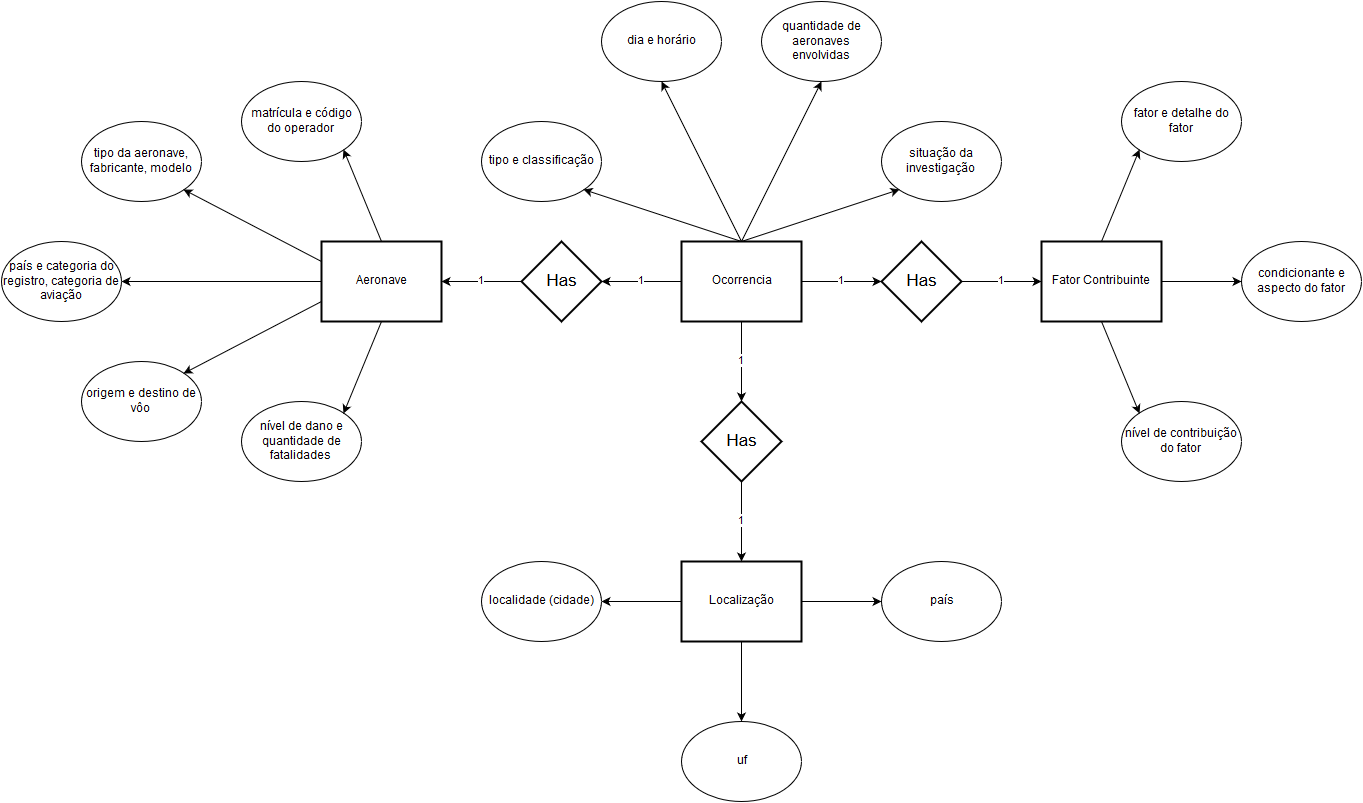

The diagram above was exported from draw.io. Its source (the exported page's mxGraphModel, read from the mxfile embedded in the PNG):
<mxGraphModel dx="1942" dy="1673" grid="1" gridSize="10" guides="1" tooltips="1" connect="1" arrows="1" fold="1" page="1" pageScale="1" pageWidth="826" pageHeight="1169" background="#ffffff" math="0" shadow="0">
  <root>
    <mxCell id="0" style=";html=1;" />
    <mxCell id="1" style=";html=1;" parent="0" />
    <mxCell id="4504fdf0037f11af-3" value="1" style="edgeStyle=orthogonalEdgeStyle;rounded=0;html=1;exitX=0.5;exitY=1;entryX=0.5;entryY=0;jettySize=auto;orthogonalLoop=1;" edge="1" parent="1" source="28158232a803b217-58" target="4504fdf0037f11af-2">
      <mxGeometry relative="1" as="geometry" />
    </mxCell>
    <mxCell id="28158232a803b217-58" value="Ocorrencia" style="strokeWidth=2;whiteSpace=wrap;html=1;align=center;" vertex="1" parent="1">
      <mxGeometry x="200" width="120" height="80" as="geometry" />
    </mxCell>
    <mxCell id="28158232a803b217-61" value="Aeronave" style="strokeWidth=2;whiteSpace=wrap;html=1;align=center;" vertex="1" parent="1">
      <mxGeometry x="-160" width="120" height="80" as="geometry" />
    </mxCell>
    <mxCell id="28158232a803b217-63" value="Has" style="shape=rhombus;strokeWidth=2;fontSize=17;perimeter=rhombusPerimeter;whiteSpace=wrap;html=1;align=center;" vertex="1" parent="1">
      <mxGeometry x="40" width="80" height="80" as="geometry" />
    </mxCell>
    <mxCell id="28158232a803b217-64" value="1" style="edgeStyle=orthogonalEdgeStyle;rounded=0;html=1;exitX=0;exitY=0.5;entryX=1;entryY=0.5;jettySize=auto;orthogonalLoop=1;" edge="1" parent="1" source="28158232a803b217-58" target="28158232a803b217-63">
      <mxGeometry relative="1" as="geometry" />
    </mxCell>
    <mxCell id="28158232a803b217-65" value="1" style="edgeStyle=orthogonalEdgeStyle;rounded=0;html=1;exitX=0;exitY=0.5;entryX=1;entryY=0.5;jettySize=auto;orthogonalLoop=1;" edge="1" parent="1" source="28158232a803b217-63" target="28158232a803b217-61">
      <mxGeometry relative="1" as="geometry" />
    </mxCell>
    <mxCell id="28158232a803b217-66" value="Fator Contribuinte&lt;br&gt;" style="strokeWidth=2;whiteSpace=wrap;html=1;align=center;" vertex="1" parent="1">
      <mxGeometry x="560" width="120" height="80" as="geometry" />
    </mxCell>
    <mxCell id="28158232a803b217-67" value="Has" style="shape=rhombus;strokeWidth=2;fontSize=17;perimeter=rhombusPerimeter;whiteSpace=wrap;html=1;align=center;" vertex="1" parent="1">
      <mxGeometry x="400" width="80" height="80" as="geometry" />
    </mxCell>
    <mxCell id="28158232a803b217-68" value="1" style="edgeStyle=orthogonalEdgeStyle;rounded=0;html=1;exitX=1;exitY=0.5;entryX=0;entryY=0.5;jettySize=auto;orthogonalLoop=1;" edge="1" parent="1" source="28158232a803b217-58" target="28158232a803b217-67">
      <mxGeometry relative="1" as="geometry" />
    </mxCell>
    <mxCell id="28158232a803b217-69" value="1" style="edgeStyle=orthogonalEdgeStyle;rounded=0;html=1;exitX=1;exitY=0.5;jettySize=auto;orthogonalLoop=1;" edge="1" parent="1" source="28158232a803b217-67" target="28158232a803b217-66">
      <mxGeometry relative="1" as="geometry" />
    </mxCell>
    <mxCell id="28158232a803b217-75" value="tipo e classificação&lt;br&gt;" style="ellipse;whiteSpace=wrap;html=1;" vertex="1" parent="1">
      <mxGeometry y="-120" width="120" height="80" as="geometry" />
    </mxCell>
    <mxCell id="28158232a803b217-76" value="" style="endArrow=classic;html=1;exitX=0.5;exitY=0;entryX=1;entryY=1;" edge="1" parent="1" source="28158232a803b217-58" target="28158232a803b217-75">
      <mxGeometry width="50" height="50" relative="1" as="geometry">
        <mxPoint x="-190" y="-130" as="sourcePoint" />
        <mxPoint x="-140" y="-180" as="targetPoint" />
      </mxGeometry>
    </mxCell>
    <mxCell id="28158232a803b217-79" value="dia e horário&lt;br&gt;" style="ellipse;whiteSpace=wrap;html=1;" vertex="1" parent="1">
      <mxGeometry x="120" y="-240" width="120" height="80" as="geometry" />
    </mxCell>
    <mxCell id="28158232a803b217-80" value="" style="endArrow=classic;html=1;exitX=0.5;exitY=0;entryX=0.5;entryY=1;" edge="1" parent="1" source="28158232a803b217-58" target="28158232a803b217-79">
      <mxGeometry width="50" height="50" relative="1" as="geometry">
        <mxPoint x="-190" y="-370" as="sourcePoint" />
        <mxPoint x="-140" y="-420" as="targetPoint" />
      </mxGeometry>
    </mxCell>
    <mxCell id="28158232a803b217-81" value="quantidade de aeronaves envolvidas&lt;br&gt;" style="ellipse;whiteSpace=wrap;html=1;" vertex="1" parent="1">
      <mxGeometry x="280" y="-240" width="120" height="80" as="geometry" />
    </mxCell>
    <mxCell id="28158232a803b217-82" value="" style="endArrow=classic;html=1;exitX=0.5;exitY=0;entryX=0.5;entryY=1;" edge="1" parent="1" source="28158232a803b217-58" target="28158232a803b217-81">
      <mxGeometry width="50" height="50" relative="1" as="geometry">
        <mxPoint x="-190" y="-370" as="sourcePoint" />
        <mxPoint x="-140" y="-420" as="targetPoint" />
      </mxGeometry>
    </mxCell>
    <mxCell id="28158232a803b217-83" value="situação da investigação&lt;br&gt;" style="ellipse;whiteSpace=wrap;html=1;" vertex="1" parent="1">
      <mxGeometry x="400" y="-120" width="120" height="80" as="geometry" />
    </mxCell>
    <mxCell id="28158232a803b217-84" value="" style="endArrow=classic;html=1;exitX=0.5;exitY=0;entryX=0;entryY=1;" edge="1" parent="1" source="28158232a803b217-58" target="28158232a803b217-83">
      <mxGeometry width="50" height="50" relative="1" as="geometry">
        <mxPoint x="-190" y="-370" as="sourcePoint" />
        <mxPoint x="-140" y="-420" as="targetPoint" />
      </mxGeometry>
    </mxCell>
    <mxCell id="28158232a803b217-85" value="matrícula e código do operador&lt;br&gt;" style="ellipse;whiteSpace=wrap;html=1;" vertex="1" parent="1">
      <mxGeometry x="-240" y="-160" width="120" height="80" as="geometry" />
    </mxCell>
    <mxCell id="28158232a803b217-86" value="" style="endArrow=classic;html=1;exitX=0.5;exitY=0;entryX=1;entryY=1;" edge="1" parent="1" source="28158232a803b217-61" target="28158232a803b217-85">
      <mxGeometry width="50" height="50" relative="1" as="geometry">
        <mxPoint x="-520" y="-230" as="sourcePoint" />
        <mxPoint x="-470" y="-280" as="targetPoint" />
      </mxGeometry>
    </mxCell>
    <mxCell id="28158232a803b217-88" value="tipo da aeronave, fabricante, modelo&lt;br&gt;" style="ellipse;whiteSpace=wrap;html=1;" vertex="1" parent="1">
      <mxGeometry x="-400" y="-120" width="120" height="80" as="geometry" />
    </mxCell>
    <mxCell id="28158232a803b217-90" value="" style="endArrow=classic;html=1;exitX=0;exitY=0.25;entryX=1;entryY=1;" edge="1" parent="1" source="28158232a803b217-61" target="28158232a803b217-88">
      <mxGeometry width="50" height="50" relative="1" as="geometry">
        <mxPoint x="-520" y="-230" as="sourcePoint" />
        <mxPoint x="-470" y="-280" as="targetPoint" />
      </mxGeometry>
    </mxCell>
    <mxCell id="28158232a803b217-91" value="país e categoria do registro, categoria de aviação&lt;br&gt;" style="ellipse;whiteSpace=wrap;html=1;" vertex="1" parent="1">
      <mxGeometry x="-480" width="120" height="80" as="geometry" />
    </mxCell>
    <mxCell id="28158232a803b217-92" value="" style="endArrow=classic;html=1;exitX=0;exitY=0.5;entryX=1;entryY=0.5;" edge="1" parent="1" source="28158232a803b217-61" target="28158232a803b217-91">
      <mxGeometry width="50" height="50" relative="1" as="geometry">
        <mxPoint x="-630" y="-230" as="sourcePoint" />
        <mxPoint x="-580" y="-280" as="targetPoint" />
      </mxGeometry>
    </mxCell>
    <mxCell id="28158232a803b217-93" value="origem e destino de vôo&lt;br&gt;" style="ellipse;whiteSpace=wrap;html=1;" vertex="1" parent="1">
      <mxGeometry x="-400" y="120" width="120" height="80" as="geometry" />
    </mxCell>
    <mxCell id="28158232a803b217-95" value="" style="endArrow=classic;html=1;exitX=0;exitY=0.75;entryX=1;entryY=0;" edge="1" parent="1" source="28158232a803b217-61" target="28158232a803b217-93">
      <mxGeometry width="50" height="50" relative="1" as="geometry">
        <mxPoint x="-630" y="-130" as="sourcePoint" />
        <mxPoint x="-580" y="-180" as="targetPoint" />
      </mxGeometry>
    </mxCell>
    <mxCell id="28158232a803b217-96" value="nível de dano e quantidade de fatalidades&lt;br&gt;" style="ellipse;whiteSpace=wrap;html=1;" vertex="1" parent="1">
      <mxGeometry x="-240" y="160" width="120" height="80" as="geometry" />
    </mxCell>
    <mxCell id="28158232a803b217-97" value="" style="endArrow=classic;html=1;exitX=0.5;exitY=1;entryX=1;entryY=0;" edge="1" parent="1" source="28158232a803b217-61" target="28158232a803b217-96">
      <mxGeometry width="50" height="50" relative="1" as="geometry">
        <mxPoint x="-630" y="-130" as="sourcePoint" />
        <mxPoint x="-580" y="-180" as="targetPoint" />
      </mxGeometry>
    </mxCell>
    <mxCell id="28158232a803b217-98" value="fator e detalhe do fator&lt;br&gt;" style="ellipse;whiteSpace=wrap;html=1;" vertex="1" parent="1">
      <mxGeometry x="640" y="-160" width="120" height="80" as="geometry" />
    </mxCell>
    <mxCell id="28158232a803b217-99" value="" style="endArrow=classic;html=1;exitX=0.5;exitY=0;entryX=0;entryY=1;" edge="1" parent="1" source="28158232a803b217-66" target="28158232a803b217-98">
      <mxGeometry width="50" height="50" relative="1" as="geometry">
        <mxPoint x="-250" y="-130" as="sourcePoint" />
        <mxPoint x="-200" y="-180" as="targetPoint" />
      </mxGeometry>
    </mxCell>
    <mxCell id="28158232a803b217-100" value="condicionante e aspecto do fator&lt;br&gt;" style="ellipse;whiteSpace=wrap;html=1;" vertex="1" parent="1">
      <mxGeometry x="760" width="120" height="80" as="geometry" />
    </mxCell>
    <mxCell id="28158232a803b217-101" value="nível de contribuição do fator&lt;br&gt;" style="ellipse;whiteSpace=wrap;html=1;" vertex="1" parent="1">
      <mxGeometry x="640" y="160" width="120" height="80" as="geometry" />
    </mxCell>
    <mxCell id="28158232a803b217-102" value="" style="endArrow=classic;html=1;exitX=0.5;exitY=1;entryX=0;entryY=0;" edge="1" parent="1" source="28158232a803b217-66" target="28158232a803b217-101">
      <mxGeometry width="50" height="50" relative="1" as="geometry">
        <mxPoint x="120" y="-130" as="sourcePoint" />
        <mxPoint x="170" y="-180" as="targetPoint" />
      </mxGeometry>
    </mxCell>
    <mxCell id="28158232a803b217-103" style="edgeStyle=orthogonalEdgeStyle;rounded=0;html=1;exitX=1;exitY=0.5;entryX=0;entryY=0.5;jettySize=auto;orthogonalLoop=1;" edge="1" parent="1" source="28158232a803b217-66" target="28158232a803b217-100">
      <mxGeometry relative="1" as="geometry" />
    </mxCell>
    <mxCell id="4504fdf0037f11af-8" style="edgeStyle=orthogonalEdgeStyle;rounded=0;html=1;exitX=0;exitY=0.5;entryX=1;entryY=0.5;jettySize=auto;orthogonalLoop=1;" edge="1" parent="1" source="4504fdf0037f11af-1" target="4504fdf0037f11af-5">
      <mxGeometry relative="1" as="geometry" />
    </mxCell>
    <mxCell id="4504fdf0037f11af-9" style="edgeStyle=orthogonalEdgeStyle;rounded=0;html=1;exitX=0.5;exitY=1;entryX=0.5;entryY=0;jettySize=auto;orthogonalLoop=1;" edge="1" parent="1" source="4504fdf0037f11af-1" target="4504fdf0037f11af-6">
      <mxGeometry relative="1" as="geometry" />
    </mxCell>
    <mxCell id="4504fdf0037f11af-10" style="edgeStyle=orthogonalEdgeStyle;rounded=0;html=1;exitX=1;exitY=0.5;entryX=0;entryY=0.5;jettySize=auto;orthogonalLoop=1;" edge="1" parent="1" source="4504fdf0037f11af-1" target="4504fdf0037f11af-7">
      <mxGeometry relative="1" as="geometry" />
    </mxCell>
    <mxCell id="4504fdf0037f11af-1" value="Localização" style="strokeWidth=2;whiteSpace=wrap;html=1;align=center;" vertex="1" parent="1">
      <mxGeometry x="200" y="320" width="120" height="80" as="geometry" />
    </mxCell>
    <mxCell id="4504fdf0037f11af-4" value="1" style="edgeStyle=orthogonalEdgeStyle;rounded=0;html=1;exitX=0.5;exitY=1;entryX=0.5;entryY=0;jettySize=auto;orthogonalLoop=1;" edge="1" parent="1" source="4504fdf0037f11af-2" target="4504fdf0037f11af-1">
      <mxGeometry relative="1" as="geometry" />
    </mxCell>
    <mxCell id="4504fdf0037f11af-2" value="Has" style="shape=rhombus;strokeWidth=2;fontSize=17;perimeter=rhombusPerimeter;whiteSpace=wrap;html=1;align=center;" vertex="1" parent="1">
      <mxGeometry x="220" y="160" width="80" height="80" as="geometry" />
    </mxCell>
    <mxCell id="4504fdf0037f11af-5" value="localidade (cidade)&lt;br&gt;" style="ellipse;whiteSpace=wrap;html=1;" vertex="1" parent="1">
      <mxGeometry y="320" width="120" height="80" as="geometry" />
    </mxCell>
    <mxCell id="4504fdf0037f11af-6" value="uf" style="ellipse;whiteSpace=wrap;html=1;" vertex="1" parent="1">
      <mxGeometry x="200" y="480" width="120" height="80" as="geometry" />
    </mxCell>
    <mxCell id="4504fdf0037f11af-7" value="país" style="ellipse;whiteSpace=wrap;html=1;" vertex="1" parent="1">
      <mxGeometry x="400" y="320" width="120" height="80" as="geometry" />
    </mxCell>
  </root>
</mxGraphModel>